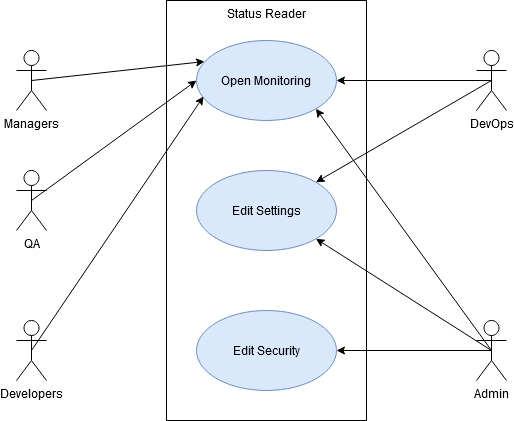

The diagram above was exported from draw.io. Its source (the exported page's mxGraphModel, read from the mxfile embedded in the PNG):
<mxGraphModel dx="1422" dy="763" grid="1" gridSize="10" guides="1" tooltips="1" connect="1" arrows="1" fold="1" page="1" pageScale="1" pageWidth="850" pageHeight="1100" math="0" shadow="0">
  <root>
    <mxCell id="0" />
    <mxCell id="1" parent="0" />
    <mxCell id="OhuTwv27uv91jW9SNbWu-3" value="Status Reader" style="html=1;verticalAlign=top;" parent="1" vertex="1">
      <mxGeometry x="310" y="50" width="200" height="420" as="geometry" />
    </mxCell>
    <mxCell id="OhuTwv27uv91jW9SNbWu-4" value="Open Monitoring" style="ellipse;whiteSpace=wrap;html=1;labelBackgroundColor=none;fillColor=#dae8fc;strokeColor=#6c8ebf;" parent="1" vertex="1">
      <mxGeometry x="340" y="90" width="140" height="80" as="geometry" />
    </mxCell>
    <mxCell id="OhuTwv27uv91jW9SNbWu-5" value="Edit Settings" style="ellipse;whiteSpace=wrap;html=1;labelBackgroundColor=none;fillColor=#dae8fc;strokeColor=#6c8ebf;" parent="1" vertex="1">
      <mxGeometry x="340" y="220" width="140" height="80" as="geometry" />
    </mxCell>
    <mxCell id="OhuTwv27uv91jW9SNbWu-6" value="Edit Security" style="ellipse;whiteSpace=wrap;html=1;labelBackgroundColor=none;fillColor=#dae8fc;strokeColor=#6c8ebf;" parent="1" vertex="1">
      <mxGeometry x="340" y="360" width="140" height="80" as="geometry" />
    </mxCell>
    <mxCell id="OhuTwv27uv91jW9SNbWu-19" style="edgeStyle=none;rounded=0;orthogonalLoop=1;jettySize=auto;html=1;exitX=0.5;exitY=0.5;exitDx=0;exitDy=0;exitPerimeter=0;fontColor=#000000;entryX=1;entryY=1;entryDx=0;entryDy=0;" parent="1" source="OhuTwv27uv91jW9SNbWu-7" edge="1" target="OhuTwv27uv91jW9SNbWu-4">
      <mxGeometry relative="1" as="geometry">
        <mxPoint x="380" y="167" as="targetPoint" />
      </mxGeometry>
    </mxCell>
    <mxCell id="OhuTwv27uv91jW9SNbWu-20" style="edgeStyle=none;rounded=0;orthogonalLoop=1;jettySize=auto;html=1;exitX=0.5;exitY=0.5;exitDx=0;exitDy=0;exitPerimeter=0;entryX=1;entryY=0.5;entryDx=0;entryDy=0;fontColor=#000000;" parent="1" source="OhuTwv27uv91jW9SNbWu-7" target="OhuTwv27uv91jW9SNbWu-6" edge="1">
      <mxGeometry relative="1" as="geometry" />
    </mxCell>
    <mxCell id="OhuTwv27uv91jW9SNbWu-22" style="edgeStyle=none;rounded=0;orthogonalLoop=1;jettySize=auto;html=1;exitX=0.5;exitY=0.5;exitDx=0;exitDy=0;exitPerimeter=0;entryX=1;entryY=1;entryDx=0;entryDy=0;fontColor=#000000;" parent="1" source="OhuTwv27uv91jW9SNbWu-7" target="OhuTwv27uv91jW9SNbWu-5" edge="1">
      <mxGeometry relative="1" as="geometry" />
    </mxCell>
    <mxCell id="OhuTwv27uv91jW9SNbWu-7" value="Admin" style="shape=umlActor;verticalLabelPosition=bottom;verticalAlign=top;html=1;labelBackgroundColor=none;fontColor=#000000;" parent="1" vertex="1">
      <mxGeometry x="620" y="370" width="30" height="60" as="geometry" />
    </mxCell>
    <mxCell id="OhuTwv27uv91jW9SNbWu-18" style="edgeStyle=none;rounded=0;orthogonalLoop=1;jettySize=auto;html=1;exitX=0.5;exitY=0.5;exitDx=0;exitDy=0;exitPerimeter=0;entryX=1;entryY=0.5;entryDx=0;entryDy=0;fontColor=#000000;" parent="1" source="OhuTwv27uv91jW9SNbWu-10" target="OhuTwv27uv91jW9SNbWu-4" edge="1">
      <mxGeometry relative="1" as="geometry" />
    </mxCell>
    <mxCell id="OhuTwv27uv91jW9SNbWu-21" style="edgeStyle=none;rounded=0;orthogonalLoop=1;jettySize=auto;html=1;exitX=0.5;exitY=0.5;exitDx=0;exitDy=0;exitPerimeter=0;entryX=1;entryY=0;entryDx=0;entryDy=0;fontColor=#000000;" parent="1" source="OhuTwv27uv91jW9SNbWu-10" target="OhuTwv27uv91jW9SNbWu-5" edge="1">
      <mxGeometry relative="1" as="geometry" />
    </mxCell>
    <mxCell id="OhuTwv27uv91jW9SNbWu-10" value="DevOps" style="shape=umlActor;verticalLabelPosition=bottom;verticalAlign=top;html=1;labelBackgroundColor=none;fontColor=#000000;" parent="1" vertex="1">
      <mxGeometry x="620" y="100" width="30" height="60" as="geometry" />
    </mxCell>
    <mxCell id="OhuTwv27uv91jW9SNbWu-17" style="edgeStyle=none;rounded=0;orthogonalLoop=1;jettySize=auto;html=1;exitX=0.5;exitY=0.5;exitDx=0;exitDy=0;exitPerimeter=0;entryX=0.05;entryY=0.7;entryDx=0;entryDy=0;fontColor=#000000;entryPerimeter=0;" parent="1" source="OhuTwv27uv91jW9SNbWu-11" target="OhuTwv27uv91jW9SNbWu-4" edge="1">
      <mxGeometry relative="1" as="geometry" />
    </mxCell>
    <mxCell id="OhuTwv27uv91jW9SNbWu-11" value="Developers" style="shape=umlActor;verticalLabelPosition=bottom;verticalAlign=top;html=1;labelBackgroundColor=none;fontColor=#000000;" parent="1" vertex="1">
      <mxGeometry x="160" y="370" width="30" height="60" as="geometry" />
    </mxCell>
    <mxCell id="OhuTwv27uv91jW9SNbWu-16" style="edgeStyle=none;rounded=0;orthogonalLoop=1;jettySize=auto;html=1;exitX=0.5;exitY=0.5;exitDx=0;exitDy=0;exitPerimeter=0;fontColor=#000000;entryX=0;entryY=0.5;entryDx=0;entryDy=0;" parent="1" source="OhuTwv27uv91jW9SNbWu-12" target="OhuTwv27uv91jW9SNbWu-4" edge="1">
      <mxGeometry relative="1" as="geometry" />
    </mxCell>
    <mxCell id="OhuTwv27uv91jW9SNbWu-12" value="QA" style="shape=umlActor;verticalLabelPosition=bottom;verticalAlign=top;html=1;labelBackgroundColor=none;fontColor=#000000;" parent="1" vertex="1">
      <mxGeometry x="160" y="220" width="30" height="60" as="geometry" />
    </mxCell>
    <mxCell id="OhuTwv27uv91jW9SNbWu-15" style="rounded=0;orthogonalLoop=1;jettySize=auto;html=1;exitX=0.5;exitY=0.5;exitDx=0;exitDy=0;exitPerimeter=0;entryX=0.057;entryY=0.263;entryDx=0;entryDy=0;fontColor=#000000;entryPerimeter=0;" parent="1" source="OhuTwv27uv91jW9SNbWu-14" target="OhuTwv27uv91jW9SNbWu-4" edge="1">
      <mxGeometry relative="1" as="geometry" />
    </mxCell>
    <mxCell id="OhuTwv27uv91jW9SNbWu-14" value="Managers" style="shape=umlActor;verticalLabelPosition=bottom;verticalAlign=top;html=1;labelBackgroundColor=none;fontColor=#000000;" parent="1" vertex="1">
      <mxGeometry x="160" y="100" width="30" height="60" as="geometry" />
    </mxCell>
  </root>
</mxGraphModel>